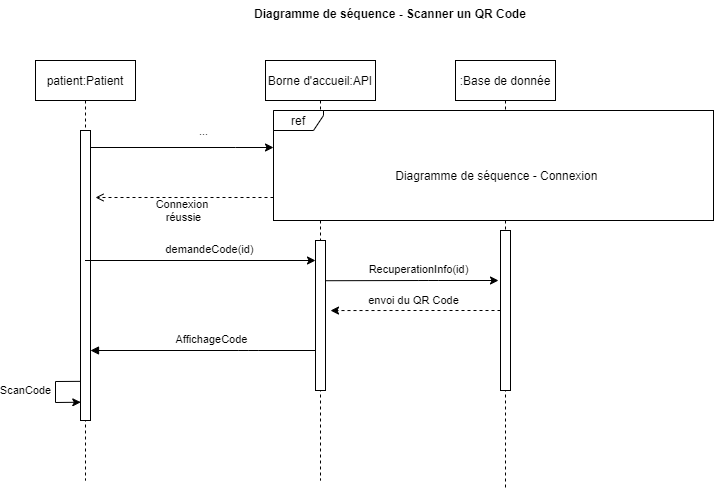

The diagram above was exported from draw.io. Its source (the exported page's mxGraphModel, read from the mxfile embedded in the PNG):
<mxGraphModel dx="460" dy="695" grid="1" gridSize="10" guides="1" tooltips="1" connect="1" arrows="1" fold="1" page="1" pageScale="1" pageWidth="850" pageHeight="1100" math="0" shadow="0">
  <root>
    <mxCell id="0" />
    <mxCell id="1" parent="0" />
    <mxCell id="mPT1PanGNaZm56vuTlty-9" value="..." style="edgeStyle=orthogonalEdgeStyle;rounded=0;orthogonalLoop=1;jettySize=auto;html=1;startArrow=classic;startFill=1;endArrow=none;endFill=0;" parent="1" source="mPT1PanGNaZm56vuTlty-11" edge="1">
      <mxGeometry x="-0.2559" y="-16" relative="1" as="geometry">
        <mxPoint as="offset" />
        <mxPoint x="120" y="167" as="targetPoint" />
        <mxPoint x="300" y="166.25" as="sourcePoint" />
        <Array as="points">
          <mxPoint x="270" y="167" />
          <mxPoint x="270" y="167" />
        </Array>
      </mxGeometry>
    </mxCell>
    <mxCell id="mPT1PanGNaZm56vuTlty-1" value=":Base de donnée" style="shape=umlLifeline;perimeter=lifelinePerimeter;container=1;collapsible=0;recursiveResize=0;rounded=0;shadow=0;strokeWidth=1;" parent="1" vertex="1">
      <mxGeometry x="490" y="80" width="100" height="430" as="geometry" />
    </mxCell>
    <mxCell id="mPT1PanGNaZm56vuTlty-2" value="" style="points=[];perimeter=orthogonalPerimeter;rounded=0;shadow=0;strokeWidth=1;" parent="mPT1PanGNaZm56vuTlty-1" vertex="1">
      <mxGeometry x="45" y="170" width="10" height="160" as="geometry" />
    </mxCell>
    <mxCell id="3nuBFxr9cyL0pnOWT2aG-5" value="Borne d'accueil:API" style="shape=umlLifeline;perimeter=lifelinePerimeter;container=1;collapsible=0;recursiveResize=0;rounded=0;shadow=0;strokeWidth=1;" parent="1" vertex="1">
      <mxGeometry x="300" y="80" width="110" height="420" as="geometry" />
    </mxCell>
    <mxCell id="3nuBFxr9cyL0pnOWT2aG-6" value="" style="points=[];perimeter=orthogonalPerimeter;rounded=0;shadow=0;strokeWidth=1;" parent="3nuBFxr9cyL0pnOWT2aG-5" vertex="1">
      <mxGeometry x="50" y="180" width="10" height="150" as="geometry" />
    </mxCell>
    <mxCell id="mPT1PanGNaZm56vuTlty-10" value="" style="rounded=0;whiteSpace=wrap;html=1;" parent="1" vertex="1">
      <mxGeometry x="308" y="130" width="440" height="110" as="geometry" />
    </mxCell>
    <mxCell id="mPT1PanGNaZm56vuTlty-11" value="ref" style="shape=umlFrame;whiteSpace=wrap;html=1;width=50;height=20;" parent="1" vertex="1">
      <mxGeometry x="308" y="130" width="440" height="110" as="geometry" />
    </mxCell>
    <mxCell id="3nuBFxr9cyL0pnOWT2aG-1" value="patient:Patient" style="shape=umlLifeline;perimeter=lifelinePerimeter;container=1;collapsible=0;recursiveResize=0;rounded=0;shadow=0;strokeWidth=1;" parent="1" vertex="1">
      <mxGeometry x="70" y="80" width="100" height="420" as="geometry" />
    </mxCell>
    <mxCell id="3nuBFxr9cyL0pnOWT2aG-2" value="" style="points=[];perimeter=orthogonalPerimeter;rounded=0;shadow=0;strokeWidth=1;" parent="3nuBFxr9cyL0pnOWT2aG-1" vertex="1">
      <mxGeometry x="45" y="70" width="10" height="290" as="geometry" />
    </mxCell>
    <mxCell id="mPT1PanGNaZm56vuTlty-25" value="ScanCode" style="endArrow=classic;html=1;strokeColor=#000000;exitX=-0.027;exitY=0.865;exitDx=0;exitDy=0;exitPerimeter=0;entryX=0.028;entryY=0.937;entryDx=0;entryDy=0;entryPerimeter=0;rounded=0;" parent="3nuBFxr9cyL0pnOWT2aG-1" source="3nuBFxr9cyL0pnOWT2aG-2" target="3nuBFxr9cyL0pnOWT2aG-2" edge="1">
      <mxGeometry x="-0.05" y="-30" width="50" height="50" relative="1" as="geometry">
        <mxPoint x="50" y="350" as="sourcePoint" />
        <mxPoint x="-10" y="321" as="targetPoint" />
        <Array as="points">
          <mxPoint x="20" y="321" />
          <mxPoint x="20" y="342" />
        </Array>
        <mxPoint as="offset" />
      </mxGeometry>
    </mxCell>
    <mxCell id="mPT1PanGNaZm56vuTlty-12" value="Diagramme de séquence - Connexion&amp;nbsp;" style="text;html=1;strokeColor=none;fillColor=none;align=center;verticalAlign=middle;whiteSpace=wrap;rounded=0;" parent="1" vertex="1">
      <mxGeometry x="383" y="185" width="300" height="20" as="geometry" />
    </mxCell>
    <mxCell id="mPT1PanGNaZm56vuTlty-14" value="Connexion&amp;nbsp;&lt;br&gt;réussie" style="edgeStyle=orthogonalEdgeStyle;rounded=0;orthogonalLoop=1;jettySize=auto;html=1;dashed=1;startArrow=none;startFill=0;endArrow=open;endFill=0;" parent="1" edge="1">
      <mxGeometry x="0.0095" y="13" relative="1" as="geometry">
        <mxPoint as="offset" />
        <mxPoint x="130" y="217" as="targetPoint" />
        <mxPoint x="308" y="217" as="sourcePoint" />
        <Array as="points">
          <mxPoint x="308" y="217" />
        </Array>
      </mxGeometry>
    </mxCell>
    <mxCell id="mPT1PanGNaZm56vuTlty-16" value="demandeCode(id)" style="endArrow=classic;html=1;" parent="1" source="3nuBFxr9cyL0pnOWT2aG-1" edge="1">
      <mxGeometry x="0.0738" y="11" width="50" height="50" relative="1" as="geometry">
        <mxPoint x="180" y="280" as="sourcePoint" />
        <mxPoint x="350" y="280" as="targetPoint" />
        <mxPoint as="offset" />
      </mxGeometry>
    </mxCell>
    <mxCell id="mPT1PanGNaZm56vuTlty-17" value="RecuperationInfo(id)" style="endArrow=classic;html=1;exitX=1.229;exitY=0.638;exitDx=0;exitDy=0;exitPerimeter=0;" parent="1" edge="1">
      <mxGeometry x="0.0738" y="11" width="50" height="50" relative="1" as="geometry">
        <mxPoint x="360" y="300.22" as="sourcePoint" />
        <mxPoint x="533" y="300" as="targetPoint" />
        <mxPoint as="offset" />
        <Array as="points">
          <mxPoint x="462.71000000000004" y="300" />
        </Array>
      </mxGeometry>
    </mxCell>
    <mxCell id="mPT1PanGNaZm56vuTlty-18" value="envoi du QR Code" style="edgeStyle=orthogonalEdgeStyle;rounded=0;orthogonalLoop=1;jettySize=auto;html=1;entryX=1.5;entryY=0.467;entryDx=0;entryDy=0;entryPerimeter=0;dashed=1;" parent="1" source="mPT1PanGNaZm56vuTlty-2" target="3nuBFxr9cyL0pnOWT2aG-6" edge="1">
      <mxGeometry x="0.0288" y="-10" relative="1" as="geometry">
        <mxPoint as="offset" />
      </mxGeometry>
    </mxCell>
    <mxCell id="mPT1PanGNaZm56vuTlty-19" value="AffichageCode" style="endArrow=none;html=1;endFill=0;startArrow=block;startFill=1;" parent="1" source="3nuBFxr9cyL0pnOWT2aG-2" edge="1">
      <mxGeometry x="0.0738" y="11" width="50" height="50" relative="1" as="geometry">
        <mxPoint x="180" y="370" as="sourcePoint" />
        <mxPoint x="350" y="370" as="targetPoint" />
        <mxPoint as="offset" />
        <Array as="points">
          <mxPoint x="282.71000000000004" y="370" />
        </Array>
      </mxGeometry>
    </mxCell>
    <mxCell id="mPT1PanGNaZm56vuTlty-28" value="Diagramme de séquence - Scanner un QR Code" style="text;align=center;fontStyle=1;verticalAlign=middle;spacingLeft=3;spacingRight=3;strokeColor=none;rotatable=0;points=[[0,0.5],[1,0.5]];portConstraint=eastwest;" parent="1" vertex="1">
      <mxGeometry x="385" y="20" width="80" height="26" as="geometry" />
    </mxCell>
  </root>
</mxGraphModel>